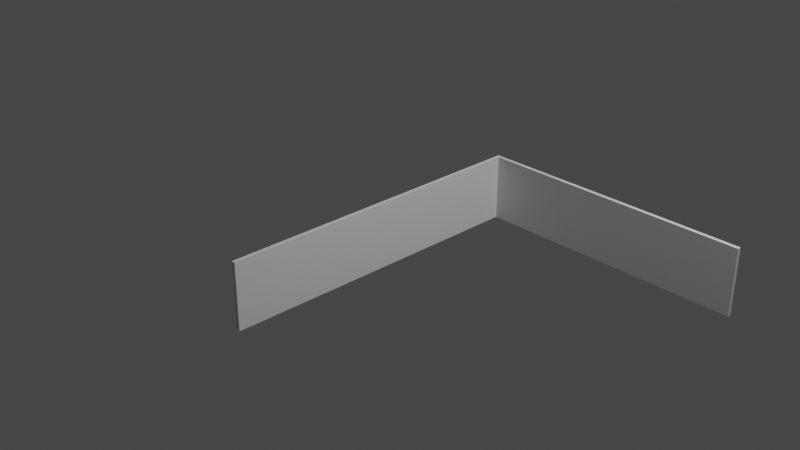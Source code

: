 # Source: Brick_Splash_Back.blend  (saved by Blender 2.90.8; exported with 4.5.12 LTS)
import bpy
from mathutils import Matrix  # noqa: F401  (used for matrix-valued properties, if any)

bpy.ops.wm.read_factory_settings(use_empty=True)
scene = bpy.context.scene
scene.name = 'Scene'

# ---- collections
col_collection = bpy.data.collections.new('Collection'); scene.collection.children.link(col_collection)

# ---- world
world_world = bpy.data.worlds.new('World'); scene.world = world_world
world_world.use_nodes = True; world_world.node_tree.nodes.clear()
_N = world_world.node_tree.nodes; _L = world_world.node_tree.links
n0 = _N.new('ShaderNodeOutputWorld'); n0.name = 'World Output'; n0.location = (300, 300)
n1 = _N.new('ShaderNodeBackground'); n1.name = 'Background'; n1.location = (10, 300)
n1.inputs[0].default_value = (0.05088, 0.05088, 0.05088, 1.0)
_L.new(n1.outputs[0], n0.inputs[0])
n0.is_active_output = True
world_world.color = (0.05088, 0.05088, 0.05088)
world_world.use_sun_shadow = False
world_world.sun_shadow_jitter_overblur = 0.0

# ---- cameras
cam_camera = bpy.data.cameras.new('Camera')
cam_camera.clip_end = 100.0
cam_camera.ortho_scale = 7.314

# ---- lights
light_light = bpy.data.lights.new('Light', 'POINT')
light_light.transmission_factor = 0.0
light_light.energy = 1000.0
light_light.shadow_soft_size = 0.1
light_light.shadow_maximum_resolution = 0.006
light_light.use_absolute_resolution = True

# ---- meshes
me_brick_splash_back = bpy.data.meshes.new('Brick Splash Back')
me_brick_splash_back.from_pydata([(-0.003923, -0.4489, 2.042), (-0.003923, 0.2653, 2.042), (-0.003923, -0.4489, -1.484), (-0.003923, 0.2653, -1.484), (0.03608, -0.4489, 2.042), (0.03608, 0.2653, 2.042), (0.03608, -0.4489, -1.484), (0.03608, 0.2653, -1.484)], [], [(0, 1, 3, 2), (2, 3, 7, 6), (6, 7, 5, 4), (4, 5, 1, 0), (2, 6, 4, 0), (7, 3, 1, 5)])
_uv = me_brick_splash_back.uv_layers.new(name='UVMap')
_uv.uv.foreach_set('vector', [0.3193, 0.0002056, 0.577, 0.0002056, 0.577, 0.6024, 0.3193, 0.6024, 0.008619, 0.6028, 0.008619, 0.8121, 0.0002056, 0.8121, 0.0002056, 0.6028, 0.3189, 0.6024, 0.06117, 0.6024, 0.06117, 0.0002056, 0.3189, 0.0002056, 0.00903, 0.8616, 0.00903, 0.6523, 0.01744, 0.6523, 0.01744, 0.8616, 0.9674, 0.0002056, 0.9758, 0.0002056, 0.9758, 0.6024, 0.9674, 0.6024, 0.9762, 0.0002056, 0.9846, 0.0002056, 0.9846, 0.6024, 0.9762, 0.6024])
me_brick_splash_back.use_remesh_fix_poles = True
me_brick_splash_back.use_remesh_preserve_attributes = False
me_brick_splash_back.use_mirror_vertex_groups = False
me_brick_splash_back.update()
me_brick_splash_back_side = bpy.data.meshes.new('Brick Splash Back Side')
me_brick_splash_back_side.from_pydata([(2.962, -0.4504, -1.442), (2.962, 0.2662, -1.442), (2.962, -0.4504, -1.482), (2.962, 0.2662, -1.482), (0.0366, -0.4504, -1.442), (0.0366, 0.2662, -1.442), (0.0366, -0.4504, -1.482), (0.0366, 0.2662, -1.482)], [], [(6, 7, 3, 2), (2, 3, 1, 0), (4, 6, 2, 0), (7, 5, 1, 3), (0, 1, 5, 4)])
_uv = me_brick_splash_back_side.uv_layers.new(name='UVMap')
_uv.uv.foreach_set('vector', [0.9581, 0.9998, 0.6996, 0.9998, 0.6996, 0.5002, 0.9581, 0.5002, 0.967, 0.4998, 0.967, 0.7098, 0.9585, 0.7098, 0.9585, 0.4998, 0.9585, 0.0002056, 0.967, 0.0002056, 0.967, 0.4998, 0.9585, 0.4998, 0.985, 0.0002056, 0.9934, 0.0002056, 0.9934, 0.4998, 0.985, 0.4998, 0.9581, 0.4998, 0.6996, 0.4998, 0.6996, 0.0002056, 0.9581, 0.0002057])
me_brick_splash_back_side.use_remesh_fix_poles = True
me_brick_splash_back_side.use_remesh_preserve_attributes = False
me_brick_splash_back_side.use_mirror_vertex_groups = False
me_brick_splash_back_side.update()

# ---- objects
ob_light = bpy.data.objects.new('Light', light_light)
ob_camera = bpy.data.objects.new('Camera', cam_camera)
ob_brick_splash_back = bpy.data.objects.new('Brick Splash Back', me_brick_splash_back)
ob_brick_splash_back_side = bpy.data.objects.new('Brick Splash Back Side', me_brick_splash_back_side)

# ---- transforms, parenting, visibility, modifiers, constraints
ob_light.location = (4.076, 1.005, 5.904)
ob_light.rotation_euler = (0.6503, 0.05522, 1.866)
ob_light.lock_rotations_4d = False
ob_light.empty_display_type = 'ARROWS'
ob_light.color = (0.0, 0.0, 0.0, 0.0)
ob_light.lineart.crease_threshold = 0.0
ob_camera.location = (7.359, -6.926, 4.958)
ob_camera.rotation_euler = (1.109, 0.0, 0.8149)
ob_camera.lock_rotations_4d = False
ob_camera.empty_display_type = 'ARROWS'
ob_camera.color = (0.0, 0.0, 0.0, 0.0)
ob_camera.display_type = 'WIRE'
ob_camera.lineart.crease_threshold = 0.0
ob_brick_splash_back.location = (0.0, 0.0, 0.0)
ob_brick_splash_back.rotation_euler = (1.571, -0.0, 0.0)
ob_brick_splash_back.lineart.crease_threshold = 0.0
ob_brick_splash_back_side.location = (0.0, 0.0, 0.0)
ob_brick_splash_back_side.rotation_euler = (1.571, -0.0, 0.0)
ob_brick_splash_back_side.lineart.crease_threshold = 0.0

# ---- collection membership
col_collection.objects.link(ob_light)
col_collection.objects.link(ob_camera)
col_collection.objects.link(ob_brick_splash_back)
col_collection.objects.link(ob_brick_splash_back_side)

# ---- scene / render settings (as saved in the file)
scene.camera = ob_camera
scene.frame_start = 1; scene.frame_end = 250; scene.frame_set(0)
scene.render.engine = 'BLENDER_EEVEE_NEXT'
scene.cycles.use_denoising = False
scene.cycles.samples = 128
scene.cycles.sampling_pattern = 'TABULATED_SOBOL'
scene.cycles.use_adaptive_sampling = False
scene.cycles.use_light_tree = False
scene.view_settings.view_transform = 'Filmic'
bpy.context.view_layer.update()
